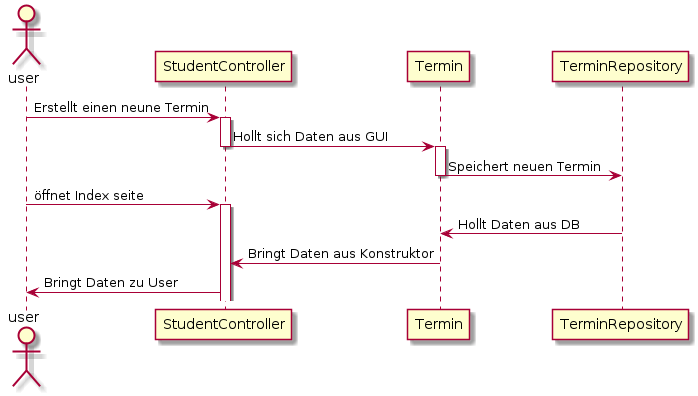

The diagram above was rendered by PlantUML. Its source (embedded in the PNG):
@startuml Sequenzdiagramm
actor "user"

user -> StudentController :Erstellt einen neune Termin 
activate StudentController

StudentController -> Termin :Hollt sich Daten aus GUI 
deactivate StudentController
activate Termin
TerminRepository  <- Termin :Speichert neuen Termin 
deactivate Termin
user -> StudentController :öffnet Index seite
activate StudentController
TerminRepository -> Termin :Hollt Daten aus DB
StudentController <- Termin :Bringt Daten aus Konstruktor
StudentController -> user :Bringt Daten zu User




@enduml